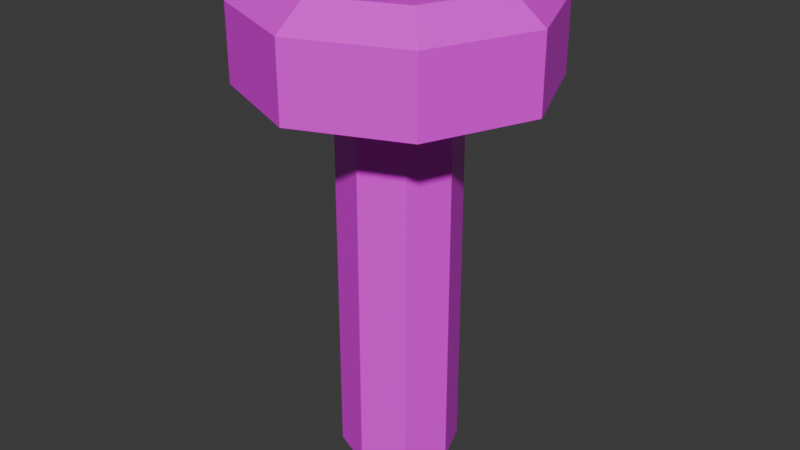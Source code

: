 # Source: NutsAndBolts.blend  (saved by Blender 4.2.66; exported with 4.5.12 LTS)
import bpy
from mathutils import Matrix  # noqa: F401  (used for matrix-valued properties, if any)

bpy.ops.wm.read_factory_settings(use_empty=True)
scene = bpy.context.scene
scene.name = 'Scene'

# ---- collections
col_collection = bpy.data.collections.new('Collection'); scene.collection.children.link(col_collection)

# ---- images (referenced by path relative to the original .blend; pixels are not part of the script)
import os
ASSET_DIR = os.environ.get("B2B_ASSET_DIR", "")  # directory of the original .blend (textures are referenced by path, not embedded)
HERE = os.path.dirname(os.path.abspath(__file__))  # packed textures are extracted next to this script under _unpacked/

def load_image(name, relpath, width, height, colorspace="sRGB"):
    """Load a texture the original file referenced (path relative to the .blend, or extracted next to this script)."""
    p = next((c for c in (os.path.join(HERE, relpath), os.path.join(ASSET_DIR, relpath)) if relpath and os.path.exists(c)), "")
    if p:
        img = bpy.data.images.load(p, check_existing=True)
        img.name = name
    else:  # same state as the original file: an image datablock whose file is absent (Cycles renders it pink)
        img = bpy.data.images.new(name, width, height)
        img.source = "FILE"
        img.filepath = "//" + (relpath or name)
    img.colorspace_settings.name = colorspace
    return img
img_conveyor_png = load_image('Conveyor.png', 'Conveyor.png', 1024, 1024, 'sRGB')

# ---- materials (node trees are filled in below, after node groups)
mat_bolt = bpy.data.materials.new('Bolt')

# ---- material node trees
mat_bolt.use_nodes = True; mat_bolt.node_tree.nodes.clear()
_N = mat_bolt.node_tree.nodes; _L = mat_bolt.node_tree.links
n0 = _N.new('ShaderNodeBsdfPrincipled'); n0.name = 'Principled BSDF'; n0.location = (10, 300)
n0.inputs[2].default_value = 0.3349
n1 = _N.new('ShaderNodeOutputMaterial'); n1.name = 'Material Output'; n1.location = (300, 300)
n2 = _N.new('ShaderNodeTexImage'); n2.name = 'Image Texture'; n2.location = (-280, 275)
n2.image = img_conveyor_png
_L.new(n0.outputs[0], n1.inputs[0])
_L.new(n2.outputs[0], n0.inputs[0])
n1.is_active_output = True

# ---- world
world_world = bpy.data.worlds.new('World'); scene.world = world_world
world_world.use_nodes = True; world_world.node_tree.nodes.clear()
_N = world_world.node_tree.nodes; _L = world_world.node_tree.links
n0 = _N.new('ShaderNodeOutputWorld'); n0.name = 'World Output'; n0.location = (300, 300)
n1 = _N.new('ShaderNodeBackground'); n1.name = 'Background'; n1.location = (10, 300)
n1.inputs[0].default_value = (0.05088, 0.05088, 0.05088, 1.0)
_L.new(n1.outputs[0], n0.inputs[0])
n0.is_active_output = True
world_world.color = (0.05088, 0.05088, 0.05088)
world_world.sun_shadow_jitter_overblur = 0.0

# ---- meshes
me_cylinder = bpy.data.meshes.new('Cylinder')
me_cylinder.from_pydata([(-0.078, 0.0, 0.04156), (-0.1, 0.0, -0.025), (-0.05516, -0.05516, 0.04156), (-0.07071, -0.07071, -0.025), (0.0, -0.078, 0.04156), (0.0, -0.1, -0.025), (0.05516, -0.05516, 0.04156), (0.07071, -0.07071, -0.025), (0.078, 0.0, 0.04156), (0.1, 0.0, -0.025), (0.05516, 0.05516, 0.04156), (0.07071, 0.07071, -0.025), (0.0, 0.078, 0.04156), (0.0, 0.1, -0.025), (-0.07071, 0.07071, -0.025), (-0.05516, 0.05516, 0.04156), (0.0, 0.04, -0.2864), (0.0, 0.04, -0.03079), (0.02828, 0.02828, -0.2864), (0.02828, 0.02828, -0.03079), (0.04, 0.0, -0.2864), (0.04, 0.0, -0.03079), (0.02828, -0.02828, -0.2864), (0.02828, -0.02828, -0.03079), (0.0, -0.04, -0.2864), (0.0, -0.04, -0.03079), (-0.02828, -0.02828, -0.2864), (-0.02828, -0.02828, -0.03079), (-0.04, 0.0, -0.2864), (-0.04, 0.0, -0.03079), (-0.02828, 0.02828, -0.2864), (-0.02828, 0.02828, -0.03079), (-0.07071, -0.07071, 0.025), (0.0, -0.1, 0.025), (0.07071, -0.07071, 0.025), (0.1, 0.0, 0.025), (0.07071, 0.07071, 0.025), (0.0, 0.1, 0.025), (-0.1, 0.0, 0.025), (-0.07071, 0.07071, 0.025)], [], [(7, 34, 33, 5), (9, 35, 34, 7), (11, 36, 35, 9), (13, 37, 36, 11), (5, 33, 32, 3), (3, 32, 38, 1), (27, 3, 1, 29), (1, 38, 39, 14), (14, 39, 37, 13), (6, 8, 10, 12, 15, 0, 2, 4), (29, 1, 14, 31), (16, 17, 19, 18), (31, 14, 13, 17), (18, 19, 21, 20), (17, 13, 11, 19), (20, 21, 23, 22), (19, 11, 9, 21), (22, 23, 25, 24), (21, 9, 7, 23), (24, 25, 27, 26), (23, 7, 5, 25), (26, 27, 29, 28), (19, 17, 31, 29, 27, 25, 23, 21), (25, 5, 3, 27), (28, 29, 31, 30), (30, 31, 17, 16), (16, 18, 20, 22, 24, 26, 28, 30), (4, 2, 32, 33), (6, 4, 33, 34), (8, 6, 34, 35), (10, 8, 35, 36), (12, 10, 36, 37), (2, 0, 38, 32), (0, 15, 39, 38), (15, 12, 37, 39)])
_uv = me_cylinder.uv_layers.new(name='UVMap')
_uv.uv.foreach_set('vector', [0.9058, 0.2017, 0.9123, 0.2017, 0.9123, 0.2082, 0.9058, 0.2082, 0.9058, 0.2017, 0.9123, 0.2017, 0.9123, 0.2082, 0.9058, 0.2082, 0.9058, 0.2017, 0.9123, 0.2017, 0.9123, 0.2082, 0.9058, 0.2082, 0.9058, 0.2017, 0.9123, 0.2017, 0.9123, 0.2082, 0.9058, 0.2082, 0.9058, 0.2017, 0.9123, 0.2017, 0.9123, 0.2082, 0.9058, 0.2082, 0.9058, 0.2017, 0.9123, 0.2017, 0.9123, 0.2082, 0.9058, 0.2082, 0.9058, 0.2017, 0.9123, 0.2017, 0.9123, 0.2082, 0.9058, 0.2082, 0.9058, 0.2017, 0.9123, 0.2017, 0.9123, 0.2082, 0.9058, 0.2082, 0.9058, 0.2017, 0.9123, 0.2017, 0.9123, 0.2082, 0.9058, 0.2082, 0.9251, 0.3806, 0.9731, 0.3607, 0.993, 0.3126, 0.9731, 0.2646, 0.9251, 0.2446, 0.877, 0.2646, 0.8571, 0.3126, 0.877, 0.3607, 0.9058, 0.2017, 0.9123, 0.2017, 0.9123, 0.2082, 0.9058, 0.2082, 1.0, 4.621e-06, 1.0, 0.2103, 0.9248, 0.2103, 0.9248, 4.502e-06, 0.9058, 0.2017, 0.9123, 0.2017, 0.9123, 0.2082, 0.9058, 0.2082, 1.0, 4.621e-06, 1.0, 0.2103, 0.9248, 0.2103, 0.9248, 4.502e-06, 0.9058, 0.2017, 0.9123, 0.2017, 0.9123, 0.2082, 0.9058, 0.2082, 1.0, 4.621e-06, 1.0, 0.2103, 0.9248, 0.2103, 0.9248, 4.502e-06, 0.9058, 0.2017, 0.9123, 0.2017, 0.9123, 0.2082, 0.9058, 0.2082, 1.0, 4.621e-06, 1.0, 0.2103, 0.9248, 0.2103, 0.9248, 4.502e-06, 0.9058, 0.2017, 0.9123, 0.2017, 0.9123, 0.2082, 0.9058, 0.2082, 1.0, 4.621e-06, 1.0, 0.2103, 0.9248, 0.2103, 0.9248, 4.502e-06, 0.9058, 0.2017, 0.9123, 0.2017, 0.9123, 0.2082, 0.9058, 0.2082, 1.0, 4.621e-06, 1.0, 0.2103, 0.9248, 0.2103, 0.9248, 4.502e-06, 0.9091, 0.2082, 0.9114, 0.2073, 0.9123, 0.205, 0.9114, 0.2026, 0.9091, 0.2017, 0.9067, 0.2026, 0.9058, 0.205, 0.9067, 0.2073, 0.9058, 0.2017, 0.9123, 0.2017, 0.9123, 0.2082, 0.9058, 0.2082, 1.0, 4.621e-06, 1.0, 0.2103, 0.9248, 0.2103, 0.9248, 4.502e-06, 1.0, 4.621e-06, 1.0, 0.2103, 0.9248, 0.2103, 0.9248, 4.502e-06, 0.9091, 0.2082, 0.9114, 0.2073, 0.9123, 0.205, 0.9114, 0.2026, 0.9091, 0.2017, 0.9067, 0.2026, 0.9058, 0.205, 0.9067, 0.2073, 0.9058, 0.2017, 0.9123, 0.2017, 0.9123, 0.2082, 0.9058, 0.2082, 0.9058, 0.2017, 0.9123, 0.2017, 0.9123, 0.2082, 0.9058, 0.2082, 0.9058, 0.2017, 0.9123, 0.2017, 0.9123, 0.2082, 0.9058, 0.2082, 0.9058, 0.2017, 0.9123, 0.2017, 0.9123, 0.2082, 0.9058, 0.2082, 0.9058, 0.2017, 0.9123, 0.2017, 0.9123, 0.2082, 0.9058, 0.2082, 0.9058, 0.2017, 0.9123, 0.2017, 0.9123, 0.2082, 0.9058, 0.2082, 0.9058, 0.2017, 0.9123, 0.2017, 0.9123, 0.2082, 0.9058, 0.2082, 0.9058, 0.2017, 0.9123, 0.2017, 0.9123, 0.2082, 0.9058, 0.2082])
me_cylinder.materials.append(mat_bolt)
me_cylinder.update()
me_cylinder_002 = bpy.data.meshes.new('Cylinder.002')
me_cylinder_002.from_pydata([(6.539e-11, 0.048, -0.02), (0.0, 0.02809, -0.01999), (6.539e-11, 0.048, 0.02), (0.0, 0.02809, 0.01999), (0.03394, 0.03394, -0.02), (0.01986, 0.01986, -0.01999), (0.03394, 0.03394, 0.02), (0.01986, 0.01986, 0.01999), (0.048, -6.539e-11, -0.02), (0.02809, 0.0, -0.01999), (0.048, -6.539e-11, 0.02), (0.02809, 0.0, 0.01999), (0.03394, -0.03394, -0.02), (0.01986, -0.01986, -0.01999), (0.03394, -0.03394, 0.02), (0.01986, -0.01986, 0.01999), (6.539e-11, -0.048, -0.02), (0.0, -0.02809, -0.01999), (6.539e-11, -0.048, 0.02), (0.0, -0.02809, 0.01999), (-0.03394, -0.03394, -0.02), (-0.01986, -0.01986, -0.01999), (-0.03394, -0.03394, 0.02), (-0.01986, -0.01986, 0.01999), (-0.048, -6.539e-11, -0.02), (-0.02809, 0.0, -0.01999), (-0.048, -6.539e-11, 0.02), (-0.02809, 0.0, 0.01999), (-0.03394, 0.03394, -0.02), (-0.01986, 0.01986, -0.01999), (-0.03394, 0.03394, 0.02), (-0.01986, 0.01986, 0.01999)], [], [(0, 2, 6, 4), (4, 6, 10, 8), (8, 10, 14, 12), (12, 14, 18, 16), (16, 18, 22, 20), (20, 22, 26, 24), (24, 26, 30, 28), (28, 30, 2, 0), (1, 5, 7, 3), (5, 9, 11, 7), (9, 13, 15, 11), (13, 17, 19, 15), (17, 21, 23, 19), (21, 25, 27, 23), (25, 29, 31, 27), (29, 1, 3, 31), (6, 2, 3, 7), (10, 6, 7, 11), (14, 10, 11, 15), (18, 14, 15, 19), (22, 18, 19, 23), (26, 22, 23, 27), (30, 26, 27, 31), (30, 31, 3, 2), (28, 0, 1, 29), (28, 29, 25, 24), (24, 25, 21, 20), (20, 21, 17, 16), (16, 17, 13, 12), (12, 13, 9, 8), (8, 9, 5, 4), (4, 5, 1, 0)])
_uv = me_cylinder_002.uv_layers.new(name='UVMap')
_uv.uv.foreach_set('vector', [0.8777, 0.2821, 0.8777, 0.3374, 0.8763, 0.3374, 0.8763, 0.2821, 0.8763, 0.2821, 0.8763, 0.3374, 0.8749, 0.3374, 0.8749, 0.2821, 0.8749, 0.2821, 0.8749, 0.3374, 0.8735, 0.3374, 0.8735, 0.2821, 0.8735, 0.2821, 0.8735, 0.3374, 0.872, 0.3374, 0.872, 0.2821, 0.872, 0.2821, 0.872, 0.3374, 0.8706, 0.3374, 0.8706, 0.2821, 0.8706, 0.2821, 0.8706, 0.3374, 0.8692, 0.3374, 0.8692, 0.2821, 0.8692, 0.2821, 0.8692, 0.3374, 0.8678, 0.3374, 0.8678, 0.2821, 0.8678, 0.2821, 0.8678, 0.3374, 0.8664, 0.3374, 0.8664, 0.2821, 0.8777, 0.2821, 0.8763, 0.2821, 0.8763, 0.3374, 0.8777, 0.3374, 0.8763, 0.2821, 0.8749, 0.2821, 0.8749, 0.3374, 0.8763, 0.3374, 0.8749, 0.2821, 0.8735, 0.2821, 0.8735, 0.3374, 0.8749, 0.3374, 0.8735, 0.2821, 0.872, 0.2821, 0.872, 0.3374, 0.8735, 0.3374, 0.872, 0.2821, 0.8706, 0.2821, 0.8706, 0.3374, 0.872, 0.3374, 0.8706, 0.2821, 0.8692, 0.2821, 0.8692, 0.3374, 0.8706, 0.3374, 0.8692, 0.2821, 0.8678, 0.2821, 0.8678, 0.3374, 0.8692, 0.3374, 0.8678, 0.2821, 0.8664, 0.2821, 0.8664, 0.3374, 0.8678, 0.3374, 0.8763, 0.3374, 0.8777, 0.3374, 0.8777, 0.3374, 0.8763, 0.3374, 0.8749, 0.3374, 0.8763, 0.3374, 0.8763, 0.3374, 0.8749, 0.3374, 0.8735, 0.3374, 0.8749, 0.3374, 0.8749, 0.3374, 0.8735, 0.3374, 0.872, 0.3374, 0.8735, 0.3374, 0.8735, 0.3374, 0.872, 0.3374, 0.8706, 0.3374, 0.872, 0.3374, 0.872, 0.3374, 0.8706, 0.3374, 0.8692, 0.3374, 0.8706, 0.3374, 0.8706, 0.3374, 0.8692, 0.3374, 0.8678, 0.3374, 0.8692, 0.3374, 0.8692, 0.3374, 0.8678, 0.3374, 0.8678, 0.3374, 0.8678, 0.3374, 0.8664, 0.3374, 0.8777, 0.3374, 0.8678, 0.2821, 0.8664, 0.2821, 0.8664, 0.2821, 0.8678, 0.2821, 0.8678, 0.2821, 0.8678, 0.2821, 0.8692, 0.2821, 0.8692, 0.2821, 0.8692, 0.2821, 0.8692, 0.2821, 0.8706, 0.2821, 0.8706, 0.2821, 0.8706, 0.2821, 0.8706, 0.2821, 0.872, 0.2821, 0.872, 0.2821, 0.872, 0.2821, 0.872, 0.2821, 0.8735, 0.2821, 0.8735, 0.2821, 0.8735, 0.2821, 0.8735, 0.2821, 0.8749, 0.2821, 0.8749, 0.2821, 0.8749, 0.2821, 0.8749, 0.2821, 0.8763, 0.2821, 0.8763, 0.2821, 0.8763, 0.2821, 0.8763, 0.2821, 0.8777, 0.2821, 0.8664, 0.2821])
me_cylinder_002.materials.append(mat_bolt)
me_cylinder_002.update()
me_cylinder_003 = bpy.data.meshes.new('Cylinder.003')
me_cylinder_003.from_pydata([(0.0, 0.068, -0.005), (0.0, 0.068, 0.005), (0.02602, 0.06282, -0.005), (0.02602, 0.06282, 0.005), (0.04808, 0.04808, -0.005), (0.04808, 0.04808, 0.005), (0.06282, 0.02602, -0.005), (0.06282, 0.02602, 0.005), (0.068, 0.0, -0.005), (0.068, 0.0, 0.005), (0.06282, -0.02602, -0.005), (0.06282, -0.02602, 0.005), (0.04808, -0.04808, -0.005), (0.04808, -0.04808, 0.005), (0.02602, -0.06282, -0.005), (0.02602, -0.06282, 0.005), (0.0, -0.068, -0.005), (0.0, -0.068, 0.005), (-0.02602, -0.06282, -0.005), (-0.02602, -0.06282, 0.005), (-0.04808, -0.04808, -0.005), (-0.04808, -0.04808, 0.005), (-0.06282, -0.02602, -0.005), (-0.06282, -0.02602, 0.005), (-0.068, 0.0, -0.005), (-0.068, 0.0, 0.005), (-0.06282, 0.02602, -0.005), (-0.06282, 0.02602, 0.005), (-0.04808, 0.04808, -0.005), (-0.04808, 0.04808, 0.005), (-0.02602, 0.06282, -0.005), (-0.02602, 0.06282, 0.005), (-0.04, 0.0, 0.005), (-0.02828, -0.02828, 0.005), (0.02828, 0.02828, 0.005), (0.0, 0.04, 0.005), (-0.02828, 0.02828, 0.005), (0.0, -0.04, 0.005), (0.04, 0.0, 0.005), (0.02828, -0.02828, 0.005), (-0.01414, 0.03414, -0.005), (0.0, 0.04, -0.005), (0.04, 0.0, -0.005), (0.02828, -0.02828, -0.005), (0.02828, 0.02828, -0.005), (0.01414, -0.03414, -0.005), (-0.04, 0.0, -0.005), (-0.02828, -0.02828, -0.005), (0.0, -0.04, -0.005), (-0.02828, 0.02828, -0.005)], [], [(0, 1, 3, 2), (2, 3, 5, 4), (4, 5, 7, 6), (6, 7, 9, 8), (8, 9, 11, 10), (10, 11, 13, 12), (12, 13, 15, 14), (14, 15, 17, 16), (16, 17, 19, 18), (18, 19, 21, 20), (20, 21, 23, 22), (22, 23, 25, 24), (24, 25, 27, 26), (26, 27, 29, 28), (29, 27, 25, 23, 21, 19, 17, 15, 13, 39, 37, 33, 32, 36), (13, 11, 9, 7, 5, 3, 1, 31, 29, 36, 35, 34, 38, 39), (28, 29, 31, 30), (30, 31, 1, 0), (30, 0, 2, 4, 6, 8, 10, 12, 14, 45, 43, 42, 44, 41, 40), (14, 16, 18, 20, 22, 24, 26, 28, 30, 40, 49, 46, 47, 48, 45), (44, 34, 35, 41), (38, 34, 44, 42), (39, 38, 42, 43), (37, 39, 43, 45, 48), (33, 37, 48, 47), (46, 32, 33, 47), (49, 36, 32, 46), (41, 35, 36, 49, 40)])
_uv = me_cylinder_003.uv_layers.new(name='UVMap')
_uv.uv.foreach_set('vector', [0.9012, 0.3531, 0.9012, 0.374, 0.8986, 0.374, 0.8986, 0.3531, 0.8986, 0.3531, 0.8986, 0.374, 0.896, 0.374, 0.896, 0.3531, 0.896, 0.3531, 0.896, 0.374, 0.8934, 0.374, 0.8934, 0.3531, 0.8934, 0.3531, 0.8934, 0.374, 0.8908, 0.374, 0.8908, 0.3531, 0.8908, 0.3531, 0.8908, 0.374, 0.8882, 0.374, 0.8882, 0.3531, 0.8882, 0.3531, 0.8882, 0.374, 0.8856, 0.374, 0.8856, 0.3531, 0.8856, 0.3531, 0.8856, 0.374, 0.8829, 0.374, 0.8829, 0.3531, 0.8829, 0.3531, 0.8829, 0.374, 0.8803, 0.374, 0.8803, 0.3531, 0.8803, 0.3531, 0.8803, 0.374, 0.8777, 0.374, 0.8777, 0.3531, 0.8777, 0.3531, 0.8777, 0.374, 0.8751, 0.374, 0.8751, 0.3531, 0.8751, 0.3531, 0.8751, 0.374, 0.8725, 0.374, 0.8725, 0.3531, 0.8725, 0.3531, 0.8725, 0.374, 0.8699, 0.374, 0.8699, 0.3531, 0.8699, 0.3531, 0.8699, 0.374, 0.8673, 0.374, 0.8673, 0.3531, 0.8673, 0.3531, 0.8673, 0.374, 0.8647, 0.374, 0.8647, 0.3531, 0.8628, 0.3498, 0.8607, 0.3465, 0.8599, 0.3427, 0.8607, 0.3389, 0.8628, 0.3356, 0.8661, 0.3334, 0.8699, 0.3327, 0.8737, 0.3334, 0.877, 0.3356, 0.8741, 0.3385, 0.8699, 0.3368, 0.8658, 0.3385, 0.864, 0.3427, 0.8658, 0.3469, 0.877, 0.3356, 0.8792, 0.3389, 0.8799, 0.3427, 0.8792, 0.3465, 0.877, 0.3498, 0.8737, 0.3519, 0.8699, 0.3527, 0.8661, 0.3519, 0.8628, 0.3498, 0.8658, 0.3469, 0.8699, 0.3486, 0.8741, 0.3469, 0.8758, 0.3427, 0.8741, 0.3385, 0.8647, 0.3531, 0.8647, 0.374, 0.8621, 0.374, 0.8621, 0.3531, 0.8621, 0.3531, 0.8621, 0.374, 0.8595, 0.374, 0.8595, 0.3531, 0.8869, 0.3519, 0.8908, 0.3527, 0.8946, 0.3519, 0.8978, 0.3498, 0.9, 0.3465, 0.9008, 0.3427, 0.9, 0.3389, 0.8978, 0.3356, 0.8946, 0.3334, 0.8928, 0.3377, 0.8949, 0.3385, 0.8967, 0.3427, 0.8949, 0.3469, 0.8908, 0.3486, 0.8887, 0.3477, 0.8946, 0.3334, 0.8908, 0.3327, 0.8869, 0.3334, 0.8837, 0.3356, 0.8815, 0.3389, 0.8808, 0.3427, 0.8815, 0.3465, 0.8837, 0.3498, 0.8869, 0.3519, 0.8887, 0.3477, 0.8866, 0.3469, 0.8849, 0.3427, 0.8866, 0.3385, 0.8908, 0.3368, 0.8928, 0.3377, 0.896, 0.363, 0.896, 0.3641, 0.9012, 0.3641, 0.9012, 0.363, 0.8908, 0.3641, 0.896, 0.3641, 0.896, 0.363, 0.8908, 0.363, 0.8856, 0.3641, 0.8908, 0.3641, 0.8908, 0.363, 0.8856, 0.363, 0.8803, 0.3641, 0.8856, 0.3641, 0.8856, 0.363, 0.8829, 0.363, 0.8803, 0.363, 0.8751, 0.3641, 0.8803, 0.3641, 0.8803, 0.363, 0.8751, 0.363, 0.8699, 0.363, 0.8699, 0.3641, 0.8751, 0.3641, 0.8751, 0.363, 0.8647, 0.363, 0.8647, 0.3641, 0.8699, 0.3641, 0.8699, 0.363, 0.8595, 0.363, 0.8595, 0.3641, 0.8647, 0.3641, 0.8647, 0.363, 0.8621, 0.363])
me_cylinder_003.materials.append(mat_bolt)
me_cylinder_003.update()

# ---- objects
ob_bolt = bpy.data.objects.new('Bolt', me_cylinder)
ob_nut = bpy.data.objects.new('Nut', me_cylinder_002)
ob_washer = bpy.data.objects.new('Washer', me_cylinder_003)

# ---- transforms, parenting, visibility, modifiers, constraints
ob_bolt.location = (0.0, 0.0, 0.0)
ob_nut.location = (0.0, 0.0, 0.0)
ob_nut.scale = (1.424, 1.424, 1.0)
ob_washer.location = (0.0, 0.0, 0.0)

# ---- collection membership
col_collection.objects.link(ob_bolt)
col_collection.objects.link(ob_nut)
col_collection.objects.link(ob_washer)

# ---- scene / render settings (as saved in the file)
scene.frame_start = 1; scene.frame_end = 250; scene.frame_set(1)
scene.render.engine = 'BLENDER_EEVEE_NEXT'
bpy.context.view_layer.update()

# ---- added for rendering (the .blend has no active camera and no usable light): camera, sun
cam_auto = bpy.data.cameras.new('AutoCamera')
cam_auto.lens = 50.0
cam_auto.sensor_width = 36.0
cam_auto.clip_end = 1000.0
ob_auto_camera = bpy.data.objects.new('AutoCamera', cam_auto)
scene.collection.objects.link(ob_auto_camera)
ob_auto_camera.location = (0.400667, -0.4808, 0.198136)
ob_auto_camera.rotation_euler = (1.09748, -7.21219e-08, 0.694738)
scene.camera = ob_auto_camera
light_auto_sun = bpy.data.lights.new('AutoSun', 'SUN')
light_auto_sun.energy = 3.0
light_auto_sun.angle = 0.0523599
ob_auto_sun = bpy.data.objects.new('AutoSun', light_auto_sun)
scene.collection.objects.link(ob_auto_sun)
ob_auto_sun.rotation_euler = (0.872665, 0.174533, 0.523599)
bpy.context.view_layer.update()
